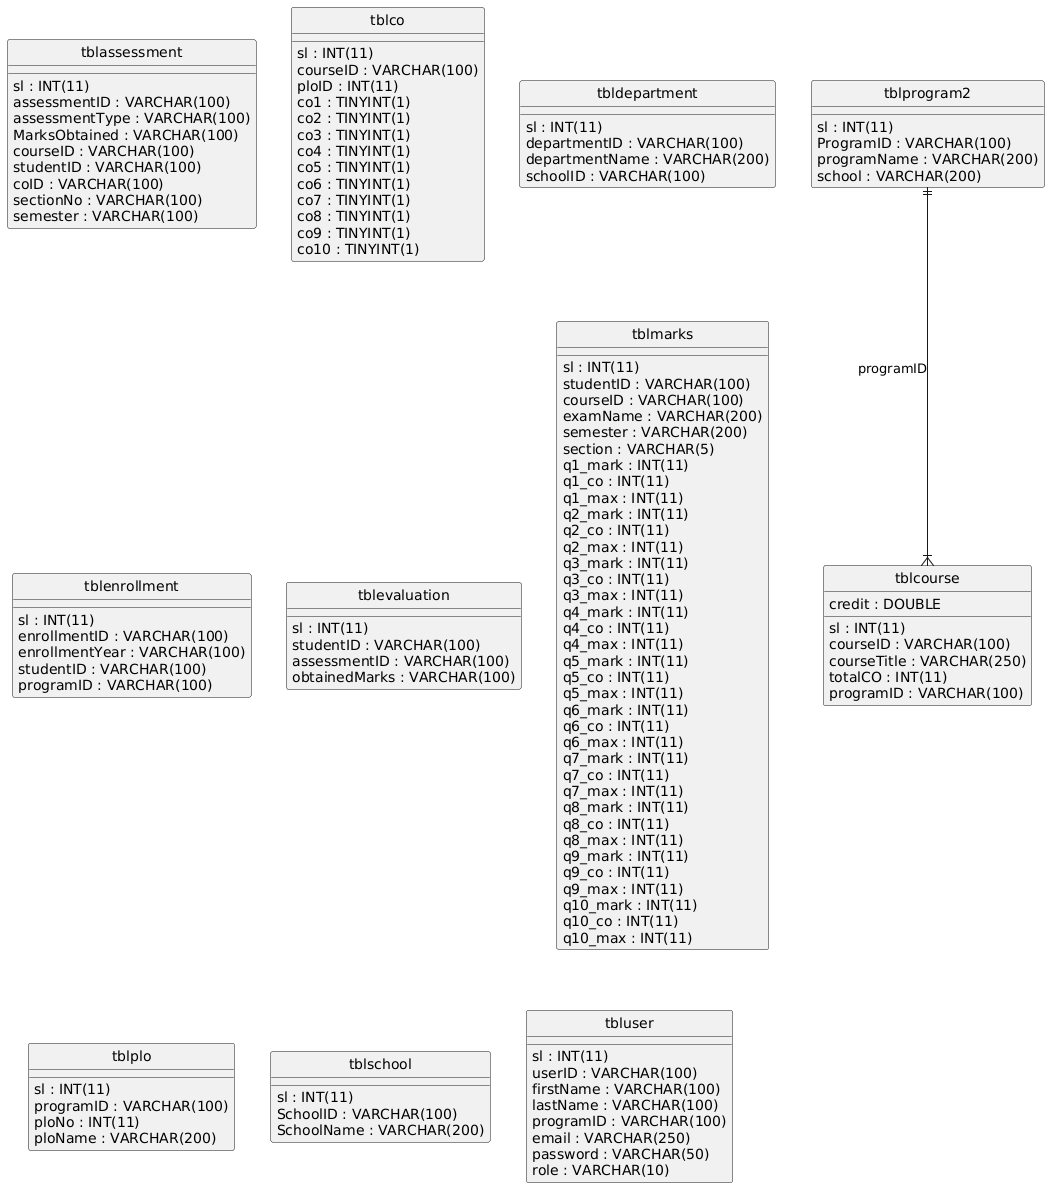

The diagram above was rendered by PlantUML. Its source (embedded in the PNG):
@startuml
hide circle
skinparam linetype ortho

entity "tblassessment" as tblassessment {
  sl : INT(11)
  assessmentID : VARCHAR(100)
  assessmentType : VARCHAR(100)
  MarksObtained : VARCHAR(100)
  courseID : VARCHAR(100)
  studentID : VARCHAR(100)
  coID : VARCHAR(100)
  sectionNo : VARCHAR(100)
  semester : VARCHAR(100)
}

entity "tblco" as tblco {
  sl : INT(11)
  courseID : VARCHAR(100)
  ploID : INT(11)
  co1 : TINYINT(1)
  co2 : TINYINT(1)
  co3 : TINYINT(1)
  co4 : TINYINT(1)
  co5 : TINYINT(1)
  co6 : TINYINT(1)
  co7 : TINYINT(1)
  co8 : TINYINT(1)
  co9 : TINYINT(1)
  co10 : TINYINT(1)
}

entity "tblcourse" as tblcourse {
  sl : INT(11)
  courseID : VARCHAR(100)
  courseTitle : VARCHAR(250)
  credit : DOUBLE
  totalCO : INT(11)
  programID : VARCHAR(100)
}

entity "tbldepartment" as tbldepartment {
  sl : INT(11)
  departmentID : VARCHAR(100)
  departmentName : VARCHAR(200)
  schoolID : VARCHAR(100)
}

entity "tblenrollment" as tblenrollment {
  sl : INT(11)
  enrollmentID : VARCHAR(100)
  enrollmentYear : VARCHAR(100)
  studentID : VARCHAR(100)
  programID : VARCHAR(100)
}

entity "tblevaluation" as tblevaluation {
  sl : INT(11)
  studentID : VARCHAR(100)
  assessmentID : VARCHAR(100)
  obtainedMarks : VARCHAR(100)
}

entity "tblmarks" as tblmarks {
  sl : INT(11)
  studentID : VARCHAR(100)
  courseID : VARCHAR(100)
  examName : VARCHAR(200)
  semester : VARCHAR(200)
  section : VARCHAR(5)
  q1_mark : INT(11)
  q1_co : INT(11)
  q1_max : INT(11)
  q2_mark : INT(11)
  q2_co : INT(11)
  q2_max : INT(11)
  q3_mark : INT(11)
  q3_co : INT(11)
  q3_max : INT(11)
  q4_mark : INT(11)
  q4_co : INT(11)
  q4_max : INT(11)
  q5_mark : INT(11)
  q5_co : INT(11)
  q5_max : INT(11)
  q6_mark : INT(11)
  q6_co : INT(11)
  q6_max : INT(11)
  q7_mark : INT(11)
  q7_co : INT(11)
  q7_max : INT(11)
  q8_mark : INT(11)
  q8_co : INT(11)
  q8_max : INT(11)
  q9_mark : INT(11)
  q9_co : INT(11)
  q9_max : INT(11)
  q10_mark : INT(11)
  q10_co : INT(11)
  q10_max : INT(11)
}

entity "tblplo" as tblplo {
  sl : INT(11)
  programID : VARCHAR(100)
  ploNo : INT(11)
  ploName : VARCHAR(200)
}

entity "tblprogram2" as tblprogram2 {
  sl : INT(11)
  ProgramID : VARCHAR(100)
  programName : VARCHAR(200)
  school : VARCHAR(200)
}

entity "tblschool" as tblschool {
  sl : INT(11)
  SchoolID : VARCHAR(100)
  SchoolName : VARCHAR(200)
}

entity "tbluser" as tbluser {
  sl : INT(11)
  userID : VARCHAR(100)
  firstName : VARCHAR(100)
  lastName : VARCHAR(100)
  programID : VARCHAR(100)
  email : VARCHAR(250)
  password : VARCHAR(50)
  role : VARCHAR(10)
}

tblprogram2 ||--|{ tblcourse : "programID"
@enduml